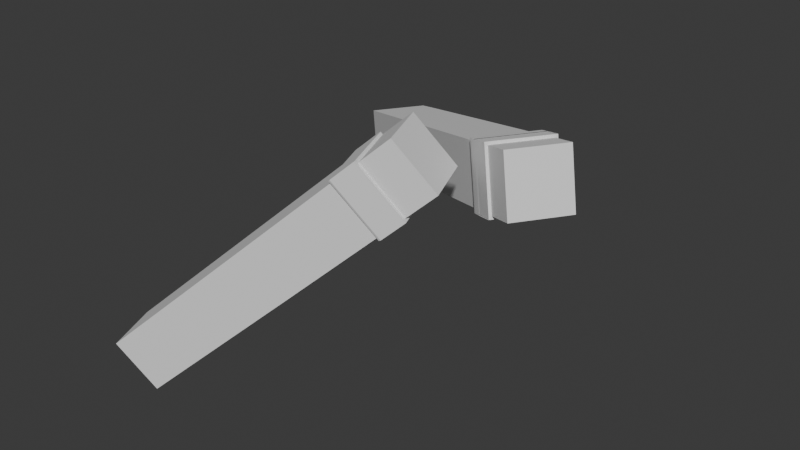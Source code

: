 # Source: untitled.blend  (saved by Blender 4.3.34; exported with 4.5.12 LTS)
import bpy
from mathutils import Matrix  # noqa: F401  (used for matrix-valued properties, if any)

bpy.ops.wm.read_factory_settings(use_empty=True)
scene = bpy.context.scene
scene.name = 'Scene'

# ---- materials (node trees are filled in below, after node groups)
mat_material_005 = bpy.data.materials.new('Material.005')
mat_material_005.roughness = 1.0
mat_none_005 = bpy.data.materials.new('None.005')
mat_none_005.roughness = 1.0

# ---- material node trees
mat_material_005.use_nodes = True; mat_material_005.node_tree.nodes.clear()
_N = mat_material_005.node_tree.nodes; _L = mat_material_005.node_tree.links
n0 = _N.new('ShaderNodeBsdfPrincipled'); n0.name = 'Principled BSDF'; n0.location = (0, 300)
n0.inputs[2].default_value = 1.0
n0.inputs[13].default_value = 0.0
n1 = _N.new('ShaderNodeOutputMaterial'); n1.name = 'Material Output'; n1.location = (280, 300)
_L.new(n0.outputs[0], n1.inputs[0])
n1.is_active_output = True
mat_none_005.use_nodes = True; mat_none_005.node_tree.nodes.clear()
_N = mat_none_005.node_tree.nodes; _L = mat_none_005.node_tree.links
n0 = _N.new('ShaderNodeBsdfPrincipled'); n0.name = 'Principled BSDF'; n0.location = (0, 300)
n0.inputs[2].default_value = 1.0
n0.inputs[13].default_value = 0.0
n1 = _N.new('ShaderNodeOutputMaterial'); n1.name = 'Material Output'; n1.location = (280, 300)
_L.new(n0.outputs[0], n1.inputs[0])
n1.is_active_output = True

# ---- world
world_world = bpy.data.worlds.new('World'); scene.world = world_world
world_world.use_nodes = True; world_world.node_tree.nodes.clear()
_N = world_world.node_tree.nodes; _L = world_world.node_tree.links
n0 = _N.new('ShaderNodeOutputWorld'); n0.name = 'World Output'; n0.location = (300, 300)
n1 = _N.new('ShaderNodeBackground'); n1.name = 'Background'; n1.location = (10, 300)
n1.inputs[0].default_value = (0.05088, 0.05088, 0.05088, 1.0)
_L.new(n1.outputs[0], n0.inputs[0])
n0.is_active_output = True
world_world.color = (0.05088, 0.05088, 0.05088)
world_world.sun_shadow_jitter_overblur = 0.0

# ---- meshes
me_left_arm = bpy.data.meshes.new('left_arm')
me_left_arm.from_pydata([(-1343.0, -2435.0, -1617.0), (-1560.0, -1524.0, -1770.0), (-811.7, -2439.0, -2403.0), (-1029.0, -1528.0, -2555.0), (-3283.0, -3305.0, -4070.0), (-3814.0, -3301.0, -3284.0), (-4031.0, -2389.0, -3436.0), (-3499.0, -2394.0, -4222.0), (216.9, -1888.0, -565.0), (531.9, -981.3, -1503.0), (748.7, -1893.0, -1351.0), (0.1113, -976.7, -717.0), (-3783.0, -3481.0, -4407.0), (-4315.0, -3476.0, -3621.0), (-4531.0, -2565.0, -3773.0), (-4000.0, -2569.0, -4559.0), (1045.0, -1598.0, -6.5), (828.1, -686.6, -158.5), (1577.0, -1602.0, -792.5), (1360.0, -691.2, -944.5), (617.4, -1748.0, -294.9), (932.3, -841.0, -1233.0), (1149.0, -1752.0, -1081.0), (400.6, -836.4, -446.9), (553.9, -1770.0, -337.7), (337.1, -858.6, -489.7), (868.9, -863.2, -1276.0), (1086.0, -1775.0, -1124.0), (-1868.0, -3298.0, 1261.0), (-2455.0, -2591.0, 1497.0), (-2217.0, -3294.0, 378.7), (-2804.0, -2586.0, 614.2), (-4373.0, -5363.0, 1219.0), (-4024.0, -5367.0, 2102.0), (-4611.0, -4660.0, 2337.0), (-4960.0, -4655.0, 1455.0), (-507.0, -1992.0, 730.6), (-1443.0, -1280.0, 83.4), (-855.5, -1987.0, -152.1), (-1094.0, -1285.0, 966.1), (-912.9, -1111.0, 895.4), (-325.8, -1818.0, 659.9), (-674.3, -1814.0, -222.7), (-1261.0, -1106.0, 12.74), (215.3, -1299.0, 449.0), (-371.8, -591.4, 684.4), (-133.2, -1294.0, -433.7), (-720.3, -586.8, -198.2), (-157.6, -1657.0, 594.4), (-1093.0, -944.7, -52.81), (-506.2, -1652.0, -288.3), (-744.7, -949.3, 829.9), (-210.5, -1707.0, 615.0), (-797.6, -1000.0, 850.5), (-1146.0, -995.4, -32.21), (-559.0, -1703.0, -267.7), (-704.7, -571.8, -204.3), (-117.6, -1279.0, -439.8), (230.9, -1284.0, 442.9), (-356.1, -576.4, 678.4), (528.0, -1820.0, -296.3), (289.1, -815.2, -463.9), (1114.0, -1825.0, -1163.0), (875.2, -820.3, -1330.0), (279.8, -1907.0, -463.8), (626.9, -907.3, -1498.0), (865.9, -1912.0, -1330.0), (40.81, -902.2, -631.3), (913.1, -807.0, -1305.0), (1152.0, -1811.0, -1137.0), (566.0, -1806.0, -270.7), (327.0, -801.9, -438.3), (782.3, -1941.0, -1387.0), (196.2, -1936.0, -520.2), (-42.81, -931.5, -687.7), (543.3, -936.6, -1554.0), (171.6, -1945.0, -536.8), (-67.41, -940.1, -704.3), (757.7, -1950.0, -1403.0), (518.7, -945.2, -1571.0), (147.0, -1953.0, -553.4), (-92.0, -948.8, -720.9), (733.1, -1958.0, -1420.0), (494.1, -953.9, -1587.0), (-159.8, -1741.0, 647.0), (-806.9, -961.4, 906.5), (-544.0, -1736.0, -325.9), (-1191.0, -956.3, -66.39), (-381.4, -1954.0, 733.3), (-1413.0, -1169.0, 19.98), (-765.5, -1949.0, -239.6), (-1028.0, -1174.0, 992.9), (-424.0, -1995.0, 750.0), (-808.2, -1990.0, -222.9), (-1455.0, -1210.0, 36.61), (-1071.0, -1215.0, 1010.0), (-1511.0, -1264.0, 58.44), (-1127.0, -1269.0, 1031.0), (-480.0, -2048.0, 771.8), (-864.2, -2043.0, -201.1), (-1520.0, -1272.0, 61.69), (-1135.0, -1277.0, 1035.0), (-488.3, -2056.0, 775.0), (-872.5, -2051.0, -197.9), (-147.8, -1730.0, 642.2), (-794.9, -949.8, 901.8), (-531.9, -1724.0, -330.6), (-1179.0, -944.7, -71.1), (-1347.0, -2444.0, -1608.0), (-1568.0, -1514.0, -1763.0), (-803.8, -2449.0, -2410.0), (-1025.0, -1519.0, -2565.0), (-3275.0, -3315.0, -4077.0), (-3818.0, -3310.0, -3274.0), (-4039.0, -2380.0, -3429.0), (-3496.0, -2384.0, -4232.0), (234.9, -1889.0, -542.9), (555.3, -966.2, -1497.0), (775.9, -1893.0, -1343.0), (14.31, -961.5, -697.6), (-3797.0, -3496.0, -4427.0), (-4338.0, -3491.0, -3627.0), (-4558.0, -2564.0, -3782.0), (-4018.0, -2569.0, -4582.0), (1063.0, -1598.0, 15.57), (842.3, -671.4, -139.1), (1604.0, -1603.0, -784.0), (1383.0, -676.1, -938.7), (614.0, -1757.0, -284.9), (935.7, -831.4, -1243.0), (1157.0, -1762.0, -1088.0), (392.6, -826.7, -440.2), (530.5, -1785.0, -343.5), (310.0, -857.9, -498.1), (850.9, -862.6, -1298.0), (1072.0, -1790.0, -1143.0), (-1835.0, -3295.0, 1281.0), (-2445.0, -2577.0, 1515.0), (-2227.0, -3308.0, 360.7), (-2837.0, -2590.0, 594.6), (-4388.0, -5380.0, 1202.0), (-4020.0, -5378.0, 2111.0), (-4618.0, -4659.0, 2350.0), (-4995.0, -4662.0, 1436.0), (-473.7, -1988.0, 750.2), (-1476.0, -1284.0, 63.82), (-865.7, -2002.0, -170.1), (-1084.0, -1270.0, 984.0), (-897.8, -1094.0, 912.4), (-290.1, -1811.0, 679.0), (-667.3, -1814.0, -235.2), (-1265.0, -1095.0, 3.177), (248.7, -1295.0, 468.5), (-361.6, -577.3, 702.4), (-143.3, -1308.0, -451.7), (-753.6, -590.5, -217.8), (-124.3, -1653.0, 614.0), (-1127.0, -948.5, -72.39), (-516.3, -1666.0, -306.3), (-734.6, -935.2, 847.8), (-206.8, -1718.0, 624.6), (-804.6, -999.7, 862.9), (-1182.0, -1002.0, -51.24), (-574.1, -1720.0, -284.7), (-708.3, -560.9, -213.9), (-110.6, -1280.0, -452.2), (266.6, -1277.0, 461.9), (-341.0, -559.4, 695.3), (524.7, -1829.0, -286.4), (1122.0, -1834.0, -1169.0), (878.5, -810.7, -1340.0), (276.4, -1916.0, -453.8), (630.3, -897.7, -1508.0), (873.9, -1921.0, -1337.0), (32.87, -892.5, -624.6), (936.5, -791.9, -1299.0), (1179.0, -1812.0, -1129.0), (583.9, -1807.0, -248.7), (341.2, -786.8, -418.9), (790.2, -1951.0, -1393.0), (192.8, -1946.0, -510.2), (-50.75, -921.8, -681.0), (546.7, -927.0, -1564.0), (168.2, -1954.0, -526.8), (-75.35, -930.4, -697.6), (765.6, -1959.0, -1410.0), (522.1, -935.6, -1581.0), (123.6, -1968.0, -559.2), (-119.2, -948.1, -729.4), (718.9, -1973.0, -1439.0), (476.2, -953.2, -1609.0), (-126.5, -1737.0, 666.5), (-796.8, -947.3, 924.5), (-554.1, -1750.0, -343.9), (-1224.0, -960.1, -85.96), (-348.0, -1950.0, 752.9), (-1446.0, -1173.0, 0.4136), (-775.7, -1963.0, -257.5), (-1018.0, -1160.0, 1011.0), (-390.7, -1991.0, 769.5), (-818.3, -2004.0, -240.9), (-1489.0, -1214.0, 17.04), (-1061.0, -1201.0, 1027.0), (-1545.0, -1267.0, 38.87), (-1117.0, -1255.0, 1049.0), (-446.7, -2045.0, 791.4), (-874.3, -2057.0, -219.1), (-1555.0, -1278.0, 42.65), (-1142.0, -1276.0, 1047.0), (-484.7, -2067.0, 784.6), (-887.6, -2068.0, -214.8), (-112.1, -1723.0, 661.3), (-779.7, -932.8, 918.8), (-524.9, -1725.0, -343.1), (-1183.0, -933.8, -80.66), (-738.4, -609.9, -200.6), (551.3, -1811.0, -774.7), (551.3, -1811.0, -884.3), (619.2, -1879.0, -884.3), (619.2, -1879.0, -774.7), (638.1, -1839.0, -799.0), (588.1, -1794.0, -799.0), (-675.0, -594.1, -144.8), (-659.9, -663.4, 155.9), (-784.7, -1416.0, 153.7), (-784.7, -1416.0, -144.7), (-920.5, -1331.0, -144.5), (-639.7, -1422.0, 152.9), (-659.9, -663.4, -146.9), (-964.8, -1222.0, -144.2), (-920.5, -1331.0, 153.5), (-964.8, -1222.0, 153.2), (-639.7, -1422.0, -143.9), (-735.0, -598.0, -190.0), (563.0, -1806.0, -874.0), (563.0, -1806.0, -785.0), (624.0, -1867.0, -874.0), (624.0, -1867.0, -785.0), (644.0, -1824.0, -799.0), (603.0, -1787.0, -799.0), (-663.0, -592.0, -134.0), (-650.0, -665.0, 143.0), (-781.0, -1404.0, 143.0), (-911.0, -1323.0, -134.0), (-781.0, -1404.0, -134.0), (-646.0, -1411.0, 143.0), (-650.0, -665.0, -134.0), (-952.0, -1223.0, -134.0), (-911.0, -1323.0, 143.0), (-952.0, -1223.0, 143.0), (-646.0, -1411.0, -134.0)], [(220, 221), (238, 239), (240, 246), (222, 228)], [(3, 2, 4, 7), (6, 7, 15, 14), (0, 1, 6, 5), (1, 3, 7, 6), (2, 0, 5, 4), (11, 8, 10, 9), (2, 3, 9, 10), (1, 0, 8, 11), (8, 0, 2, 10), (9, 3, 1, 11), (13, 14, 15, 12), (4, 5, 13, 12), (7, 4, 12, 15), (5, 6, 14, 13), (18, 19, 17, 16), (21, 22, 27, 26), (21, 19, 18, 22), (20, 16, 17, 23), (18, 16, 20, 22), (17, 19, 21, 23), (24, 25, 26, 27), (20, 23, 25, 24), (22, 20, 24, 27), (23, 21, 26, 25), (31, 30, 32, 35), (33, 34, 35, 32), (28, 29, 34, 33), (29, 31, 35, 34), (30, 28, 33, 32), (37, 39, 40, 43), (30, 31, 37, 38), (29, 28, 36, 39), (36, 28, 30, 38), (37, 31, 29, 39), (40, 41, 42, 43), (36, 38, 42, 41), (38, 37, 43, 42), (39, 36, 41, 40), (47, 45, 59, 56), (49, 50, 55, 54), (49, 47, 46, 50), (48, 44, 45, 51), (46, 44, 48, 50), (45, 47, 49, 51), (52, 53, 54, 55), (48, 51, 53, 52), (50, 48, 52, 55), (51, 49, 54, 53), (57, 56, 59, 58), (46, 47, 56, 57), (45, 44, 58, 59), (44, 46, 57, 58), (61, 60, 70, 71), (66, 64, 73, 72), (65, 63, 62, 66), (64, 60, 61, 67), (62, 60, 64, 66), (61, 63, 65, 67), (67, 65, 75, 74), (65, 66, 72, 75), (64, 67, 74, 73), (69, 68, 71, 70), (60, 62, 69, 70), (63, 61, 71, 68), (62, 63, 68, 69), (72, 73, 76, 78), (78, 76, 80, 82), (75, 72, 78, 79), (73, 74, 77, 76), (74, 75, 79, 77), (83, 82, 80, 81), (76, 77, 81, 80), (77, 79, 83, 81), (79, 78, 82, 83), (87, 85, 105, 107), (93, 90, 88, 92), (89, 87, 86, 90), (88, 84, 85, 91), (86, 84, 88, 90), (85, 87, 89, 91), (95, 91, 89, 94), (94, 89, 90, 93), (88, 91, 95, 92), (97, 95, 94, 96), (99, 93, 92, 98), (96, 94, 93, 99), (98, 92, 95, 97), (99, 98, 102, 103), (100, 103, 102, 101), (97, 96, 100, 101), (96, 99, 103, 100), (98, 97, 101, 102), (106, 107, 105, 104), (86, 87, 107, 106), (85, 84, 104, 105), (84, 86, 106, 104), (111, 115, 112, 110), (114, 122, 123, 115), (108, 113, 114, 109), (109, 114, 115, 111), (110, 112, 113, 108), (119, 117, 118, 116), (110, 118, 117, 111), (109, 119, 116, 108), (116, 118, 110, 108), (117, 119, 109, 111), (121, 120, 123, 122), (112, 120, 121, 113), (115, 123, 120, 112), (113, 121, 122, 114), (126, 124, 125, 127), (129, 134, 135, 130), (129, 130, 126, 127), (128, 131, 125, 124), (126, 130, 128, 124), (125, 131, 129, 127), (132, 135, 134, 133), (128, 132, 133, 131), (130, 135, 132, 128), (131, 133, 134, 129), (139, 143, 140, 138), (141, 140, 143, 142), (136, 141, 142, 137), (137, 142, 143, 139), (138, 140, 141, 136), (145, 151, 148, 147), (138, 146, 145, 139), (137, 147, 144, 136), (144, 146, 138, 136), (145, 147, 137, 139), (148, 151, 150, 149), (144, 149, 150, 146), (146, 150, 151, 145), (147, 148, 149, 144), (155, 164, 167, 153), (157, 162, 163, 158), (157, 158, 154, 155), (156, 159, 153, 152), (154, 158, 156, 152), (153, 159, 157, 155), (160, 163, 162, 161), (156, 160, 161, 159), (158, 163, 160, 156), (159, 161, 162, 157), (165, 166, 167, 164), (154, 165, 164, 155), (153, 167, 166, 152), (152, 166, 165, 154), (173, 179, 180, 171), (172, 173, 169, 170), (169, 173, 171, 168), (174, 181, 182, 172), (172, 182, 179, 173), (171, 180, 181, 174), (176, 177, 178, 175), (168, 177, 176, 169), (169, 176, 175, 170), (179, 185, 183, 180), (185, 189, 187, 183), (182, 186, 185, 179), (180, 183, 184, 181), (181, 184, 186, 182), (190, 188, 187, 189), (183, 187, 188, 184), (184, 188, 190, 186), (186, 190, 189, 185), (194, 214, 212, 192), (200, 199, 195, 197), (196, 197, 193, 194), (195, 198, 192, 191), (193, 197, 195, 191), (192, 198, 196, 194), (202, 201, 196, 198), (201, 200, 197, 196), (195, 199, 202, 198), (204, 203, 201, 202), (206, 205, 199, 200), (203, 206, 200, 201), (205, 204, 202, 199), (206, 210, 209, 205), (207, 208, 209, 210), (204, 208, 207, 203), (203, 207, 210, 206), (205, 209, 208, 204), (213, 211, 212, 214), (193, 213, 214, 194), (192, 212, 211, 191), (191, 211, 213, 193), (219, 218, 217), (224, 225, 226), (229, 228, 223), (229, 231, 230), (232, 225, 224), (219, 217, 216), (224, 226, 230), (229, 223, 231), (229, 230, 226), (232, 224, 227), (237, 234, 236), (242, 243, 244), (247, 241, 246), (247, 248, 249), (250, 242, 244), (237, 235, 234), (242, 248, 243), (247, 249, 241), (247, 243, 248), (250, 245, 242)])
me_left_arm.polygons.foreach_set('use_smooth', [True] * 208)
me_left_arm.polygons.foreach_set('material_index', [0, 0, 0, 0, 0, 0, 0, 0, 0, 0, 0, 0, 0, 0, 0, 0, 0, 0, 0, 0, 0, 0, 0, 0, 0, 0, 0, 0, 0, 0, 0, 0, 0, 0, 0, 0, 0, 0, 0, 0, 0, 0, 0, 0, 0, 0, 0, 0, 0, 0, 0, 0, 0, 0, 0, 0, 0, 0, 0, 0, 0, 0, 0, 0, 0, 0, 0, 0, 0, 0, 0, 0, 0, 0, 0, 0, 0, 0, 0, 0, 0, 0, 0, 0, 0, 0, 0, 0, 0, 0, 0, 0, 0, 0, 0, 0, 0, 0, 0, 0, 0, 0, 0, 0, 0, 0, 0, 0, 0, 0, 0, 0, 0, 0, 0, 0, 0, 0, 0, 0, 0, 0, 0, 0, 0, 0, 0, 0, 0, 0, 0, 0, 0, 0, 0, 0, 0, 0, 0, 0, 0, 0, 0, 0, 0, 0, 0, 0, 0, 0, 0, 0, 0, 0, 0, 0, 0, 0, 0, 0, 0, 0, 0, 0, 0, 0, 0, 0, 0, 0, 0, 0, 0, 0, 0, 0, 0, 0, 0, 0, 0, 0, 0, 0, 0, 0, 0, 0, 1, 1, 1, 1, 1, 1, 1, 1, 1, 1, 1, 1, 1, 1, 1, 1, 1, 1, 1, 1])
_k = set([(0, 5), (0, 8), (1, 6), (1, 11), (2, 4), (2, 10), (3, 7), (3, 9), (4, 12), (5, 13), (6, 14), (7, 15), (8, 10), (8, 11), (9, 10), (9, 11), (12, 13), (12, 15), (13, 14), (14, 15), (16, 17), (16, 18), (16, 20), (17, 19), (17, 23), (18, 19), (18, 22), (19, 21), (20, 24), (21, 26), (22, 27), (23, 25), (24, 25), (24, 27), (25, 26), (26, 27), (28, 33), (28, 36), (29, 34), (29, 39), (30, 32), (30, 38), (31, 35), (31, 37), (32, 33), (32, 35), (33, 34), (34, 35), (36, 41), (37, 43), (38, 42), (39, 40), (40, 41), (40, 43), (41, 42), (42, 43), (44, 48), (44, 58), (45, 51), (45, 59), (46, 50), (46, 57), (47, 49), (47, 56), (48, 52), (49, 54), (50, 55), (51, 53), (52, 53), (52, 55), (53, 54), (54, 55), (56, 57), (56, 59), (57, 58), (58, 59), (60, 64), (60, 70), (61, 67), (61, 71), (62, 66), (62, 69), (63, 65), (63, 68), (64, 73), (65, 75), (66, 72), (67, 74), (68, 69), (68, 71), (69, 70), (70, 71), (72, 78), (73, 76), (74, 77), (75, 79), (76, 80), (77, 81), (78, 82), (79, 83), (80, 81), (80, 82), (81, 83), (82, 83), (84, 88), (84, 104), (85, 91), (85, 105), (86, 90), (86, 106), (87, 89), (87, 107), (88, 92), (89, 94), (90, 93), (91, 95), (92, 98), (93, 99), (94, 96), (95, 97), (96, 100), (97, 101), (98, 102), (99, 103), (100, 101), (100, 103), (101, 102), (102, 103), (104, 105), (104, 106), (105, 107), (106, 107), (108, 113), (108, 116), (109, 114), (109, 119), (110, 112), (110, 118), (111, 115), (111, 117), (112, 120), (113, 121), (114, 122), (115, 123), (116, 118), (116, 119), (117, 118), (117, 119), (120, 121), (120, 123), (121, 122), (122, 123), (124, 125), (124, 126), (124, 128), (125, 127), (125, 131), (126, 127), (126, 130), (127, 129), (128, 130), (128, 131), (128, 132), (129, 130), (129, 131), (129, 134), (130, 135), (131, 133), (132, 133), (132, 135), (133, 134), (134, 135), (136, 141), (136, 144), (137, 142), (137, 147), (138, 140), (138, 146), (139, 143), (139, 145), (140, 141), (140, 143), (141, 142), (142, 143), (144, 149), (145, 146), (145, 151), (146, 150), (147, 148), (148, 149), (148, 151), (149, 150), (150, 151), (152, 153), (152, 154), (152, 156), (152, 166), (153, 155), (153, 159), (153, 167), (154, 155), (154, 158), (154, 165), (155, 157), (155, 164), (156, 158), (156, 159), (156, 160), (157, 162), (158, 163), (159, 161), (160, 161), (160, 163), (161, 162), (162, 163), (164, 165), (164, 167), (165, 166), (166, 167), (168, 169), (168, 171), (168, 177), (169, 170), (169, 173), (169, 176), (170, 172), (170, 175), (171, 180), (172, 182), (173, 179), (174, 181), (175, 176), (175, 178), (176, 177), (177, 178), (179, 185), (180, 183), (181, 184), (182, 186), (183, 184), (183, 185), (183, 187), (184, 186), (184, 188), (185, 186), (185, 189), (186, 190), (187, 188), (187, 189), (188, 190), (189, 190), (191, 192), (191, 193), (191, 195), (191, 211), (192, 194), (192, 198), (192, 212), (193, 194), (193, 197), (193, 213), (194, 196), (194, 214), (195, 199), (196, 201), (197, 200), (198, 202), (199, 205), (200, 206), (201, 203), (202, 204), (203, 204), (203, 206), (203, 207), (204, 205), (204, 208), (205, 206), (205, 209), (206, 210), (207, 208), (207, 210), (208, 209), (209, 210), (211, 212), (211, 213), (212, 214), (213, 214), (216, 219), (217, 218), (222, 228), (223, 231), (224, 227), (224, 230), (225, 226), (225, 232), (226, 229), (227, 232), (228, 229), (229, 231), (230, 231), (234, 236), (235, 237), (240, 246), (241, 249), (242, 245), (242, 248), (243, 244), (243, 247), (244, 250), (245, 250), (246, 247), (247, 249), (248, 249)])
me_left_arm.attributes.new('sharp_edge', 'BOOLEAN', 'EDGE').data.foreach_set('value', [ (min(e.vertices), max(e.vertices)) in _k for e in me_left_arm.edges])
_uv = me_left_arm.uv_layers.new(name='UVMap')
_uv.uv.foreach_set('vector', [0.6118, 0.2804, 0.721, 0.2804, 0.721, 0.3933, 0.6118, 0.3933, 0.4856, 0.5935, 0.3764, 0.5935, 0.3764, 0.5706, 0.4856, 0.5706, 0.721, 0.552, 0.6118, 0.552, 0.6118, 0.439, 0.721, 0.439, 0.4856, 0.7065, 0.3764, 0.7065, 0.3764, 0.5935, 0.4856, 0.5935, 0.2524, 0.6421, 0.3616, 0.6421, 0.3616, 0.755, 0.2524, 0.755, 0.6076, 0.8822, 0.6076, 0.991, 0.5003, 0.9926, 0.5003, 0.8838, 0.721, 0.2804, 0.6118, 0.2804, 0.6118, 0.209, 0.721, 0.209, 0.6118, 0.552, 0.721, 0.552, 0.721, 0.6233, 0.6118, 0.6233, 0.3616, 0.5707, 0.3616, 0.6421, 0.2524, 0.6421, 0.2524, 0.5707, 0.3764, 0.7778, 0.3764, 0.7065, 0.4856, 0.7065, 0.4856, 0.7778, 0.841, 0.7622, 0.841, 0.6534, 0.9483, 0.655, 0.9483, 0.7638, 0.2524, 0.755, 0.3616, 0.755, 0.3616, 0.7779, 0.2524, 0.7779, 0.6118, 0.3933, 0.721, 0.3933, 0.721, 0.4162, 0.6118, 0.4162, 0.721, 0.439, 0.6118, 0.439, 0.6118, 0.4162, 0.721, 0.4162, 0.8392, 1.0, 0.8392, 0.8912, 0.9465, 0.8895, 0.9465, 0.9983, 0.9541, 0.3117, 0.9541, 0.4209, 0.9512, 0.4209, 0.9512, 0.3117, 0.9541, 0.3117, 0.9737, 0.3117, 0.9737, 0.4209, 0.9541, 0.4209, 0.9718, 0.6359, 0.9523, 0.6359, 0.9523, 0.5267, 0.9718, 0.5267, 0.987, 0.0, 0.987, 0.1092, 0.9675, 0.1092, 0.9675, 0.0, 0.9541, 0.2983, 0.9541, 0.1891, 0.9737, 0.1891, 0.9737, 0.2983, 0.6113, 0.9708, 0.6113, 0.8619, 0.7186, 0.8636, 0.7186, 0.9724, 0.9718, 0.6359, 0.9718, 0.5267, 0.9747, 0.5267, 0.9747, 0.6359, 0.9675, 0.0, 0.9675, 0.1092, 0.9646, 0.1092, 0.9646, 0.0, 0.9737, 0.2983, 0.9737, 0.1891, 0.9766, 0.1891, 0.9766, 0.2983, 0.2592, 0.2109, 0.367, 0.2182, 0.3764, 0.513, 0.2686, 0.5057, 0.3602, 0.5707, 0.2524, 0.5635, 0.2686, 0.5057, 0.3764, 0.513, 0.3858, 0.2758, 0.4936, 0.2686, 0.4842, 0.5634, 0.3764, 0.5706, 0.9026, 0.4368, 0.8584, 0.4878, 0.8584, 0.26, 0.9026, 0.209, 0.8141, 0.3723, 0.8584, 0.4231, 0.8584, 0.6513, 0.8141, 0.6005, 0.8584, 0.6316, 0.9026, 0.5806, 0.9026, 0.5998, 0.8584, 0.6508, 0.367, 0.2182, 0.2592, 0.2109, 0.2532, 0.02478, 0.361, 0.03206, 0.4936, 0.2686, 0.3858, 0.2758, 0.3918, 0.08969, 0.4996, 0.08241, 0.8584, 0.279, 0.8584, 0.4231, 0.8141, 0.3723, 0.8141, 0.2282, 0.8584, 0.6316, 0.8584, 0.4878, 0.9026, 0.4368, 0.9026, 0.5806, 0.5003, 0.05763, 0.3925, 0.0649, 0.3764, 0.007273, 0.4842, 0.0, 0.8584, 0.279, 0.8141, 0.2282, 0.8141, 0.209, 0.8584, 0.2598, 0.361, 0.03206, 0.2532, 0.02478, 0.2524, 0.0, 0.3602, 0.007275, 0.4996, 0.08241, 0.3918, 0.08969, 0.3925, 0.0649, 0.5003, 0.05763, 0.9036, 0.2103, 0.9036, 0.2777, 0.9026, 0.2765, 0.9026, 0.209, 0.3183, 0.7894, 0.3183, 0.8974, 0.3111, 0.8981, 0.3111, 0.7901, 0.3183, 0.7894, 0.3691, 0.7843, 0.3691, 0.8924, 0.3183, 0.8974, 0.2377, 0.9439, 0.1869, 0.9389, 0.1869, 0.8308, 0.2377, 0.8359, 0.6879, 0.7284, 0.6879, 0.6611, 0.7139, 0.6313, 0.7139, 0.6987, 0.9036, 0.2777, 0.9036, 0.2103, 0.9294, 0.2401, 0.9294, 0.3075, 0.2524, 0.8859, 0.2524, 0.7779, 0.3111, 0.7901, 0.3111, 0.8981, 0.2377, 0.9439, 0.2377, 0.8359, 0.2449, 0.8366, 0.2449, 0.9447, 0.7139, 0.6987, 0.7139, 0.6313, 0.7176, 0.6271, 0.7176, 0.6945, 0.9294, 0.3075, 0.9294, 0.2401, 0.9331, 0.2443, 0.9331, 0.3117, 0.1262, 0.9509, 0.1262, 0.8429, 0.1848, 0.8306, 0.1848, 0.9387, 0.3691, 0.8924, 0.3691, 0.7843, 0.3712, 0.7841, 0.3712, 0.8922, 0.1869, 0.8308, 0.1869, 0.9389, 0.1848, 0.9387, 0.1848, 0.8306, 0.6879, 0.6611, 0.6879, 0.7284, 0.6869, 0.7297, 0.6869, 0.6623, 0.9711, 0.7771, 0.9711, 0.8974, 0.9694, 0.8974, 0.9694, 0.7771, 0.9826, 0.1779, 0.9826, 0.2983, 0.9788, 0.2983, 0.9788, 0.1779, 0.9797, 0.3006, 0.9911, 0.3006, 0.9911, 0.4209, 0.9797, 0.4209, 0.9824, 0.8974, 0.9711, 0.8974, 0.9711, 0.7771, 0.9824, 0.7771, 0.994, 0.1779, 0.994, 0.2983, 0.9826, 0.2983, 0.9826, 0.1779, 0.9764, 0.647, 0.9764, 0.5267, 0.9878, 0.5267, 0.9878, 0.647, 0.9878, 0.647, 0.9878, 0.5267, 0.9916, 0.5267, 0.9916, 0.647, 0.9797, 0.3006, 0.9797, 0.4209, 0.9759, 0.4209, 0.9759, 0.3006, 0.9824, 0.8974, 0.9824, 0.7771, 0.9863, 0.7771, 0.9863, 0.8974, 0.3764, 0.8996, 0.3764, 0.7796, 0.4946, 0.7778, 0.4946, 0.8977, 0.994, 0.2983, 0.994, 0.1779, 0.9957, 0.1779, 0.9957, 0.2983, 0.9764, 0.5267, 0.9764, 0.647, 0.9747, 0.647, 0.9747, 0.5267, 0.9911, 0.4209, 0.9911, 0.3006, 0.9928, 0.3006, 0.9928, 0.4209, 0.9788, 0.1779, 0.9788, 0.2983, 0.9777, 0.2983, 0.9777, 0.1779, 0.9777, 0.1779, 0.9777, 0.2983, 0.9766, 0.2983, 0.9766, 0.1779, 0.9759, 0.3006, 0.9759, 0.4209, 0.9748, 0.4209, 0.9748, 0.3006, 0.9863, 0.8974, 0.9863, 0.7771, 0.9874, 0.7771, 0.9874, 0.8974, 0.9916, 0.647, 0.9916, 0.5267, 0.9927, 0.5267, 0.9927, 0.647, 0.8392, 0.7789, 0.8392, 0.8988, 0.721, 0.8971, 0.721, 0.7771, 0.9874, 0.8974, 0.9874, 0.7771, 0.9885, 0.7771, 0.9885, 0.8974, 0.9927, 0.647, 0.9927, 0.5267, 0.9939, 0.5267, 0.9939, 0.647, 0.9748, 0.3006, 0.9748, 0.4209, 0.9737, 0.4209, 0.9737, 0.3006, 0.9702, 0.6544, 0.9702, 0.7287, 0.9694, 0.7277, 0.9694, 0.6534, 0.9716, 0.5026, 0.9687, 0.506, 0.9687, 0.4318, 0.9716, 0.4284, 0.8026, 0.01204, 0.8328, 0.009034, 0.8328, 0.1281, 0.8026, 0.1311, 0.5967, 0.8718, 0.5666, 0.8688, 0.5666, 0.7497, 0.5967, 0.7527, 0.9532, 0.5237, 0.9532, 0.4494, 0.9687, 0.4318, 0.9687, 0.506, 0.9702, 0.7287, 0.9702, 0.6544, 0.9855, 0.6721, 0.9855, 0.7464, 0.9885, 0.7498, 0.9855, 0.7464, 0.9855, 0.6721, 0.9885, 0.6755, 0.7968, 0.01262, 0.8026, 0.01204, 0.8026, 0.1311, 0.7968, 0.1317, 0.5967, 0.8718, 0.5967, 0.7527, 0.6025, 0.7533, 0.6025, 0.8724, 0.9923, 0.7543, 0.9885, 0.7498, 0.9885, 0.6755, 0.9923, 0.6799, 0.9755, 0.4981, 0.9716, 0.5026, 0.9716, 0.4284, 0.9755, 0.4239, 0.7892, 0.01338, 0.7968, 0.01262, 0.7968, 0.1317, 0.7892, 0.1325, 0.6102, 0.8732, 0.6025, 0.8724, 0.6025, 0.7533, 0.6102, 0.7541, 0.9755, 0.4981, 0.9755, 0.4239, 0.9761, 0.4232, 0.9761, 0.4975, 0.7881, 0.01349, 0.7881, 0.1326, 0.7233, 0.1191, 0.7233, 0.0, 0.9923, 0.7543, 0.9923, 0.6799, 0.9929, 0.6806, 0.9929, 0.7549, 0.7892, 0.01338, 0.7892, 0.1325, 0.7881, 0.1326, 0.7881, 0.01349, 0.6102, 0.8732, 0.6102, 0.7541, 0.6113, 0.7542, 0.6113, 0.8733, 0.5003, 0.8822, 0.5003, 0.7631, 0.5649, 0.7496, 0.5649, 0.8687, 0.8328, 0.1281, 0.8328, 0.009034, 0.8344, 0.00887, 0.8344, 0.128, 0.5666, 0.7497, 0.5666, 0.8688, 0.5649, 0.8687, 0.5649, 0.7496, 0.9532, 0.4494, 0.9532, 0.5237, 0.9524, 0.5247, 0.9524, 0.4504, 0.6118, 0.07227, 0.6118, 0.1852, 0.5003, 0.1852, 0.5003, 0.07227, 0.7233, 0.1852, 0.7231, 0.209, 0.612, 0.209, 0.6118, 0.1852, 0.5003, 0.3458, 0.5003, 0.2328, 0.6118, 0.2328, 0.6118, 0.3458, 0.7233, 0.07227, 0.7233, 0.1852, 0.6118, 0.1852, 0.6118, 0.07227, 0.5003, 0.5548, 0.5003, 0.4419, 0.6118, 0.4419, 0.6118, 0.5548, 0.6113, 0.7496, 0.7204, 0.7512, 0.7204, 0.8619, 0.6113, 0.8603, 0.5003, 0.07227, 0.5006, 0.0, 0.6116, 0.0, 0.6118, 0.07227, 0.6118, 0.3458, 0.6116, 0.4181, 0.5006, 0.4181, 0.5003, 0.3458, 0.6116, 0.6271, 0.5006, 0.6271, 0.5003, 0.5548, 0.6118, 0.5548, 0.612, 0.0, 0.7231, 0.0, 0.7233, 0.07227, 0.6118, 0.07227, 0.1091, 0.9426, 0.0, 0.9443, 0.0, 0.8336, 0.1091, 0.8319, 0.5003, 0.4419, 0.5006, 0.4181, 0.6116, 0.4181, 0.6118, 0.4419, 0.6118, 0.1852, 0.6116, 0.209, 0.5006, 0.209, 0.5003, 0.1852, 0.5003, 0.2328, 0.5006, 0.209, 0.6116, 0.209, 0.6118, 0.2328, 0.9435, 0.1124, 0.8344, 0.1107, 0.8344, 0.0, 0.9435, 0.001645, 0.923, 0.3117, 0.9269, 0.3119, 0.9269, 0.423, 0.923, 0.4232, 0.923, 0.3117, 0.923, 0.4232, 0.9026, 0.423, 0.9026, 0.3119, 0.9064, 0.5347, 0.9064, 0.4232, 0.9269, 0.4234, 0.9269, 0.5345, 0.9026, 0.5349, 0.923, 0.5347, 0.923, 0.6462, 0.9026, 0.646, 0.9512, 0.423, 0.9307, 0.4232, 0.9307, 0.3117, 0.9512, 0.3119, 0.9483, 0.8878, 0.8392, 0.8895, 0.8392, 0.7788, 0.9483, 0.7771, 0.9064, 0.5347, 0.9026, 0.5345, 0.9026, 0.4234, 0.9064, 0.4232, 0.923, 0.5347, 0.9269, 0.5349, 0.9269, 0.646, 0.923, 0.6462, 0.9307, 0.4232, 0.9269, 0.423, 0.9269, 0.3119, 0.9307, 0.3117, 0.2457, 0.2123, 0.2361, 0.5075, 0.1262, 0.5148, 0.1357, 0.2195, 0.1429, 0.5734, 0.1262, 0.5148, 0.2361, 0.5075, 0.2524, 0.566, 0.1168, 0.2773, 0.1262, 0.5735, 0.01665, 0.5661, 0.006734, 0.2702, 0.7676, 0.4245, 0.7671, 0.6534, 0.721, 0.602, 0.721, 0.3736, 0.7676, 0.4892, 0.7676, 0.2609, 0.8132, 0.209, 0.8141, 0.4381, 0.721, 0.2295, 0.7219, 0.209, 0.7676, 0.2607, 0.7676, 0.2804, 0.1357, 0.2195, 0.1417, 0.03332, 0.2518, 0.02615, 0.2457, 0.2123, 0.006734, 0.2702, 0.000704, 0.08401, 0.1108, 0.09119, 0.1168, 0.2773, 0.8141, 0.5819, 0.7676, 0.633, 0.7676, 0.4892, 0.8141, 0.4381, 0.721, 0.2295, 0.7676, 0.2804, 0.7676, 0.4245, 0.721, 0.3736, 0.0, 0.05876, 0.01665, 0.0, 0.1262, 0.007368, 0.1099, 0.06606, 0.8141, 0.5819, 0.8141, 0.6013, 0.7682, 0.6529, 0.7676, 0.633, 0.1417, 0.03332, 0.1429, 0.007366, 0.2524, 0.0, 0.2518, 0.02615, 0.000704, 0.08401, 0.0, 0.05876, 0.1099, 0.06606, 0.1108, 0.09119, 0.6244, 0.73, 0.6218, 0.7317, 0.6218, 0.6626, 0.6232, 0.6611, 0.1805, 0.7197, 0.188, 0.7205, 0.1879, 0.8306, 0.1803, 0.83, 0.1805, 0.7197, 0.1803, 0.83, 0.1295, 0.8249, 0.1297, 0.7146, 0.5089, 0.7426, 0.5087, 0.6323, 0.5595, 0.6272, 0.5597, 0.7375, 0.6568, 0.6285, 0.6829, 0.6581, 0.6817, 0.7272, 0.6557, 0.6976, 0.6232, 0.6611, 0.6494, 0.6315, 0.6505, 0.7005, 0.6244, 0.73, 0.2475, 0.818, 0.1879, 0.8306, 0.188, 0.7205, 0.2475, 0.7081, 0.5089, 0.7426, 0.5003, 0.7433, 0.5003, 0.6335, 0.5087, 0.6323, 0.6829, 0.6581, 0.6869, 0.6627, 0.6869, 0.7318, 0.6817, 0.7272, 0.6494, 0.6315, 0.654, 0.6271, 0.6544, 0.6961, 0.6505, 0.7005, 0.6218, 0.7496, 0.5622, 0.7372, 0.5621, 0.6271, 0.6218, 0.6398, 0.1295, 0.8249, 0.1262, 0.8243, 0.1262, 0.7144, 0.1297, 0.7146, 0.5595, 0.6272, 0.5621, 0.6271, 0.5622, 0.7372, 0.5597, 0.7375, 0.6557, 0.6976, 0.6544, 0.6962, 0.6548, 0.6271, 0.6568, 0.6285, 0.9576, 0.0, 0.9614, 0.0, 0.9614, 0.1227, 0.9576, 0.1227, 0.9623, 0.6534, 0.9623, 0.7761, 0.951, 0.7761, 0.951, 0.6534, 0.9462, 0.0, 0.9576, 0.0, 0.9576, 0.1227, 0.9462, 0.1227, 0.9553, 0.8998, 0.9515, 0.8998, 0.9515, 0.7771, 0.9553, 0.7771, 0.9623, 0.6534, 0.9662, 0.6534, 0.9662, 0.7761, 0.9623, 0.7761, 0.9401, 0.3117, 0.9363, 0.3117, 0.9363, 0.1891, 0.9401, 0.1891, 0.1201, 0.8319, 0.0, 0.8301, 0.0, 0.7082, 0.1201, 0.71, 0.9462, 0.1227, 0.9435, 0.1224, 0.9435, 0.000212, 0.9462, 0.0, 0.951, 0.7761, 0.9483, 0.7758, 0.9483, 0.6536, 0.951, 0.6534, 0.9614, 0.0, 0.9625, 0.0, 0.9625, 0.1227, 0.9614, 0.1227, 0.9625, 0.0, 0.9646, 0.000212, 0.9646, 0.1224, 0.9625, 0.1227, 0.9662, 0.6534, 0.9673, 0.6534, 0.9673, 0.7761, 0.9662, 0.7761, 0.9363, 0.3117, 0.9352, 0.3117, 0.9352, 0.1891, 0.9363, 0.1891, 0.9515, 0.8998, 0.9504, 0.8998, 0.9504, 0.7771, 0.9515, 0.7771, 0.721, 0.6553, 0.841, 0.6534, 0.841, 0.7752, 0.721, 0.7771, 0.9352, 0.3117, 0.9331, 0.3115, 0.9331, 0.1893, 0.9352, 0.1891, 0.9504, 0.8998, 0.9483, 0.8995, 0.9483, 0.7773, 0.9504, 0.7771, 0.9673, 0.6534, 0.9694, 0.6536, 0.9694, 0.7758, 0.9673, 0.7761, 0.9292, 0.5254, 0.9269, 0.5267, 0.9269, 0.4508, 0.928, 0.4495, 0.9475, 0.5488, 0.9463, 0.6248, 0.9433, 0.6214, 0.9445, 0.5455, 0.03318, 0.5855, 0.03295, 0.7068, 0.002791, 0.7038, 0.00302, 0.5825, 0.1421, 0.6978, 0.1419, 0.5765, 0.1721, 0.5735, 0.1723, 0.6948, 0.9291, 0.5279, 0.9445, 0.5455, 0.9433, 0.6214, 0.9279, 0.6038, 0.928, 0.4495, 0.9436, 0.4319, 0.9447, 0.5078, 0.9292, 0.5254, 0.9466, 0.4285, 0.9477, 0.5044, 0.9447, 0.5078, 0.9436, 0.4319, 0.03899, 0.5861, 0.03876, 0.7074, 0.03295, 0.7068, 0.03318, 0.5855, 0.1421, 0.6978, 0.1363, 0.6984, 0.1361, 0.5771, 0.1419, 0.5765, 0.9505, 0.4241, 0.9517, 0.5, 0.9477, 0.5044, 0.9466, 0.4285, 0.9514, 0.5533, 0.9502, 0.6292, 0.9463, 0.6248, 0.9475, 0.5488, 0.04661, 0.5868, 0.04638, 0.7082, 0.03876, 0.7074, 0.03899, 0.5861, 0.1287, 0.6992, 0.1285, 0.5778, 0.1361, 0.5771, 0.1363, 0.6984, 0.9514, 0.5533, 0.9523, 0.5543, 0.9523, 0.6303, 0.9502, 0.6292, 0.04809, 0.5871, 0.1136, 0.5735, 0.1136, 0.6943, 0.048, 0.7082, 0.9505, 0.4241, 0.952, 0.4232, 0.9524, 0.4992, 0.9517, 0.5, 0.04661, 0.5868, 0.04809, 0.5871, 0.048, 0.7082, 0.04638, 0.7082, 0.1287, 0.6992, 0.1262, 0.6992, 0.1262, 0.5784, 0.1285, 0.5778, 0.24, 0.7081, 0.1743, 0.6945, 0.1742, 0.5734, 0.24, 0.5873, 0.002791, 0.7038, 0.0, 0.7032, 0.0, 0.5824, 0.00302, 0.5825, 0.1721, 0.5735, 0.1742, 0.5734, 0.1743, 0.6945, 0.1723, 0.6948, 0.9279, 0.6038, 0.9269, 0.6027, 0.9273, 0.5267, 0.9291, 0.5279, 0.6713, 0.1982, 0.6713, 0.1982, 0.6717, 0.1978, 0.6815, 0.1945, 0.6815, 0.1945, 0.6825, 0.1939, 0.6828, 0.1932, 0.6804, 0.1891, 0.6804, 0.1891, 0.6828, 0.1932, 0.6828, 0.1932, 0.6825, 0.1939, 0.6805, 0.1946, 0.6815, 0.1945, 0.6815, 0.1945, 0.6713, 0.1982, 0.6717, 0.1978, 0.6717, 0.1978, 0.6815, 0.1945, 0.6825, 0.1939, 0.6825, 0.1939, 0.6828, 0.1932, 0.6804, 0.1891, 0.6828, 0.1932, 0.6828, 0.1932, 0.6825, 0.1939, 0.6825, 0.1939, 0.6805, 0.1946, 0.6815, 0.1945, 0.6805, 0.1946, 0.6725, 0.2418, 0.673, 0.2413, 0.6725, 0.2418, 0.6828, 0.2381, 0.6837, 0.2375, 0.6828, 0.2381, 0.684, 0.2367, 0.6816, 0.2327, 0.6816, 0.2327, 0.684, 0.2367, 0.6837, 0.2375, 0.684, 0.2367, 0.6818, 0.2382, 0.6828, 0.2381, 0.6828, 0.2381, 0.6725, 0.2418, 0.673, 0.2413, 0.673, 0.2413, 0.6828, 0.2381, 0.6837, 0.2375, 0.6837, 0.2375, 0.684, 0.2367, 0.684, 0.2367, 0.6816, 0.2327, 0.684, 0.2367, 0.6837, 0.2375, 0.6837, 0.2375, 0.6818, 0.2382, 0.6818, 0.2382, 0.6828, 0.2381])
me_left_arm.materials.append(mat_material_005)
me_left_arm.materials.append(mat_none_005)
me_left_arm.update()
me_left_arm.normals_split_custom_set([tuple(v) for v in zip(*[iter([0.5604, -0.004861, -0.8282, 0.5604, -0.004861, -0.8282, 0.5604, -0.004861, -0.8282, 0.5604, -0.004861, -0.8282, -0.2285, 0.9603, -0.1602, -0.2285, 0.9603, -0.1602, -0.2285, 0.9603, -0.1602, -0.2285, 0.9603, -0.1602, -0.5604, 0.004861, 0.8282, -0.5604, 0.004861, 0.8282, -0.5604, 0.004861, 0.8282, -0.5604, 0.004861, 0.8282, -0.2285, 0.9603, -0.1602, -0.2285, 0.9603, -0.1602, -0.2285, 0.9603, -0.1602, -0.2285, 0.9603, -0.1602, 0.2285, -0.9603, 0.1602, 0.2285, -0.9603, 0.1602, 0.2285, -0.9603, 0.1602, 0.2285, -0.9603, 0.1602, 0.7961, 0.279, 0.537, 0.7961, 0.279, 0.537, 0.7961, 0.279, 0.537, 0.7961, 0.279, 0.537, 0.5604, -0.004861, -0.8282, 0.5604, -0.004861, -0.8282, 0.5604, -0.004861, -0.8282, 0.5604, -0.004861, -0.8282, -0.5604, 0.004861, 0.8282, -0.5604, 0.004861, 0.8282, -0.5604, 0.00486, 0.8282, -0.5604, 0.00486, 0.8282, 0.2285, -0.9603, 0.1602, 0.2285, -0.9603, 0.1602, 0.2285, -0.9603, 0.1602, 0.2285, -0.9603, 0.1602, -0.2285, 0.9603, -0.1602, -0.2285, 0.9603, -0.1602, -0.2285, 0.9603, -0.1602, -0.2285, 0.9603, -0.1602, -0.7961, -0.279, -0.537, -0.7961, -0.279, -0.537, -0.7961, -0.279, -0.537, -0.7961, -0.279, -0.537, 0.2285, -0.9603, 0.1602, 0.2285, -0.9603, 0.1602, 0.2285, -0.9603, 0.1602, 0.2285, -0.9603, 0.1602, 0.5604, -0.004861, -0.8282, 0.5604, -0.004861, -0.8282, 0.5604, -0.004861, -0.8282, 0.5604, -0.004861, -0.8282, -0.5604, 0.004861, 0.8282, -0.5604, 0.004861, 0.8282, -0.5604, 0.004861, 0.8282, -0.5604, 0.004861, 0.8282, 0.7961, 0.279, 0.537, 0.7961, 0.279, 0.537, 0.7961, 0.279, 0.537, 0.7961, 0.279, 0.537, 0.5604, -0.00486, -0.8282, 0.5604, -0.00486, -0.8282, 0.5604, -0.004861, -0.8282, 0.5604, -0.004861, -0.8282, 0.5604, -0.00486, -0.8282, 0.5604, -0.00486, -0.8282, 0.5604, -0.00486, -0.8282, 0.5604, -0.00486, -0.8282, -0.5604, 0.004861, 0.8282, -0.5604, 0.00486, 0.8282, -0.5604, 0.00486, 0.8282, -0.5604, 0.004861, 0.8282, 0.2285, -0.9603, 0.1602, 0.2285, -0.9603, 0.1602, 0.2285, -0.9603, 0.1602, 0.2285, -0.9603, 0.1602, -0.2285, 0.9603, -0.1602, -0.2285, 0.9603, -0.1602, -0.2285, 0.9603, -0.1602, -0.2285, 0.9603, -0.1602, -0.7961, -0.279, -0.537, -0.7961, -0.279, -0.537, -0.7961, -0.279, -0.537, -0.7961, -0.279, -0.537, -0.5604, 0.004861, 0.8282, -0.5604, 0.004861, 0.8282, -0.5604, 0.004861, 0.8282, -0.5604, 0.004861, 0.8282, 0.2285, -0.9603, 0.1602, 0.2285, -0.9603, 0.1602, 0.2285, -0.9603, 0.1602, 0.2285, -0.9603, 0.1602, -0.2285, 0.9603, -0.1602, -0.2285, 0.9603, -0.1602, -0.2285, 0.9603, -0.1602, -0.2285, 0.9603, -0.1602, -0.3673, 0.004814, -0.9301, -0.3673, 0.004814, -0.9301, -0.3673, 0.004814, -0.9301, -0.3673, 0.004814, -0.9301, -0.6946, -0.6665, 0.2708, -0.6946, -0.6665, 0.2708, -0.6946, -0.6665, 0.2708, -0.6946, -0.6665, 0.2708, 0.3673, -0.004814, 0.9301, 0.3673, -0.004814, 0.9301, 0.3673, -0.004814, 0.9301, 0.3673, -0.004814, 0.9301, -0.6186, 0.7455, 0.2481, -0.6186, 0.7455, 0.2481, -0.6186, 0.7455, 0.2481, -0.6186, 0.7455, 0.2481, 0.6186, -0.7455, -0.2481, 0.6186, -0.7455, -0.2481, 0.6186, -0.7455, -0.2481, 0.6186, -0.7455, -0.2481, -0.6186, 0.7455, 0.2481, -0.6186, 0.7455, 0.2481, -0.6186, 0.7455, 0.2481, -0.6186, 0.7455, 0.2481, -0.3673, 0.004814, -0.9301, -0.3673, 0.004814, -0.9301, -0.3673, 0.004814, -0.9301, -0.3673, 0.004814, -0.9301, 0.3673, -0.004814, 0.9301, 0.3673, -0.004814, 0.9301, 0.3673, -0.004814, 0.9301, 0.3673, -0.004814, 0.9301, 0.6186, -0.7455, -0.2481, 0.6186, -0.7455, -0.2481, 0.6186, -0.7455, -0.2481, 0.6186, -0.7455, -0.2481, -0.6186, 0.7455, 0.2481, -0.6186, 0.7455, 0.2481, -0.6186, 0.7455, 0.2481, -0.6186, 0.7455, 0.2481, 0.6946, 0.6665, -0.2708, 0.6946, 0.6665, -0.2708, 0.6946, 0.6665, -0.2708, 0.6946, 0.6665, -0.2708, 0.6186, -0.7455, -0.2481, 0.6186, -0.7455, -0.2481, 0.6186, -0.7455, -0.2481, 0.6186, -0.7455, -0.2481, -0.3673, 0.004814, -0.9301, -0.3673, 0.004814, -0.9301, -0.3673, 0.004814, -0.9301, -0.3673, 0.004814, -0.9301, 0.3673, -0.004814, 0.9301, 0.3673, -0.004814, 0.9301, 0.3673, -0.004814, 0.9301, 0.3673, -0.004814, 0.9301, -0.6186, 0.7455, 0.2481, -0.6186, 0.7455, 0.2481, -0.6186, 0.7455, 0.2481, -0.6186, 0.7455, 0.2481, -0.3673, 0.004814, -0.9301, -0.3673, 0.004814, -0.9301, -0.3673, 0.004815, -0.9301, -0.3673, 0.004815, -0.9301, -0.3673, 0.004814, -0.9301, -0.3673, 0.004813, -0.9301, -0.3673, 0.004813, -0.9301, -0.3673, 0.004814, -0.9301, 0.3673, -0.004814, 0.9301, 0.3673, -0.004815, 0.9301, 0.3673, -0.004815, 0.9301, 0.3673, -0.004814, 0.9301, 0.6186, -0.7455, -0.2481, 0.6186, -0.7455, -0.2481, 0.6186, -0.7455, -0.2481, 0.6186, -0.7455, -0.2481, -0.6186, 0.7455, 0.2481, -0.6186, 0.7455, 0.2481, -0.6186, 0.7455, 0.2481, -0.6186, 0.7455, 0.2481, -0.6946, -0.6665, 0.2708, -0.6946, -0.6665, 0.2708, -0.6946, -0.6665, 0.2708, -0.6946, -0.6665, 0.2708, 0.3673, -0.004814, 0.9301, 0.3673, -0.004814, 0.9301, 0.3673, -0.004814, 0.9301, 0.3673, -0.004814, 0.9301, 0.6186, -0.7455, -0.2481, 0.6186, -0.7455, -0.2481, 0.6186, -0.7455, -0.2481, 0.6186, -0.7455, -0.2481, -0.6186, 0.7455, 0.2481, -0.6186, 0.7455, 0.2481, -0.6186, 0.7455, 0.2481, -0.6186, 0.7455, 0.2481, 0.6946, 0.6665, -0.2708, 0.6946, 0.6665, -0.2708, 0.6946, 0.6665, -0.2708, 0.6946, 0.6665, -0.2708, -0.3673, 0.004813, -0.9301, -0.3673, 0.004813, -0.9301, -0.3673, 0.004812, -0.9301, -0.3673, 0.004812, -0.9301, 0.3673, -0.004815, 0.9301, 0.3673, -0.004815, 0.9301, 0.3673, -0.004815, 0.9301, 0.3673, -0.004815, 0.9301, 0.6186, -0.7455, -0.2481, 0.6186, -0.7455, -0.2481, 0.6186, -0.7455, -0.2481, 0.6186, -0.7455, -0.2481, -0.5604, 0.00486, 0.8282, -0.5604, 0.00486, 0.8282, -0.5604, 0.00486, 0.8282, -0.5604, 0.00486, 0.8282, 0.2285, -0.9603, 0.1602, 0.2285, -0.9603, 0.1602, 0.2285, -0.9603, 0.1602, 0.2285, -0.9603, 0.1602, 0.5604, -0.004861, -0.8282, 0.5604, -0.004861, -0.8282, 0.5604, -0.004861, -0.8282, 0.5604, -0.004861, -0.8282, -0.5604, 0.004861, 0.8282, -0.5604, 0.00486, 0.8282, -0.5604, 0.00486, 0.8282, -0.5604, 0.004861, 0.8282, 0.2285, -0.9603, 0.1602, 0.2285, -0.9603, 0.1602, 0.2285, -0.9603, 0.1602, 0.2285, -0.9603, 0.1602, -0.2285, 0.9603, -0.1602, -0.2285, 0.9603, -0.1602, -0.2285, 0.9603, -0.1602, -0.2285, 0.9603, -0.1602, -0.2285, 0.9603, -0.1602, -0.2285, 0.9603, -0.1602, -0.2285, 0.9603, -0.1602, -0.2285, 0.9603, -0.1602, 0.5604, -0.004861, -0.8282, 0.5604, -0.004861, -0.8282, 0.5604, -0.004861, -0.8282, 0.5604, -0.004861, -0.8282, -0.5604, 0.004861, 0.8282, -0.5604, 0.004861, 0.8282, -0.5604, 0.00486, 0.8282, -0.5604, 0.00486, 0.8282, 0.7961, 0.279, 0.537, 0.7961, 0.279, 0.537, 0.7961, 0.279, 0.537, 0.7961, 0.279, 0.537, 0.2285, -0.9603, 0.1602, 0.2285, -0.9603, 0.1602, 0.2285, -0.9603, 0.1602, 0.2285, -0.9603, 0.1602, -0.2285, 0.9603, -0.1602, -0.2285, 0.9603, -0.1602, -0.2285, 0.9603, -0.1602, -0.2285, 0.9603, -0.1602, 0.5604, -0.004861, -0.8282, 0.5604, -0.004861, -0.8282, 0.5604, -0.004861, -0.8282, 0.5604, -0.004861, -0.8282, 0.2285, -0.9603, 0.1602, 0.2285, -0.9603, 0.1602, 0.2285, -0.9603, 0.1602, 0.2285, -0.9603, 0.1602, 0.2285, -0.9603, 0.1602, 0.2285, -0.9603, 0.1602, 0.2285, -0.9603, 0.1602, 0.2285, -0.9603, 0.1602, 0.5604, -0.004861, -0.8282, 0.5604, -0.004861, -0.8282, 0.5604, -0.00486, -0.8282, 0.5604, -0.00486, -0.8282, -0.5604, 0.00486, 0.8282, -0.5604, 0.00486, 0.8282, -0.5604, 0.00486, 0.8282, -0.5604, 0.00486, 0.8282, -0.2285, 0.9603, -0.1602, -0.2285, 0.9603, -0.1602, -0.2285, 0.9603, -0.1602, -0.2285, 0.9603, -0.1602, -0.7961, -0.279, -0.537, -0.7961, -0.279, -0.537, -0.7961, -0.279, -0.537, -0.7961, -0.279, -0.537, -0.5604, 0.00486, 0.8282, -0.5604, 0.00486, 0.8282, -0.5604, 0.004861, 0.8282, -0.5604, 0.004861, 0.8282, -0.2285, 0.9603, -0.1602, -0.2285, 0.9603, -0.1602, -0.2285, 0.9603, -0.1602, -0.2285, 0.9603, -0.1602, 0.5604, -0.00486, -0.8282, 0.5604, -0.00486, -0.8282, 0.5604, -0.00486, -0.8282, 0.5604, -0.00486, -0.8282, -0.6186, 0.7455, 0.2481, -0.6186, 0.7455, 0.2481, -0.6186, 0.7455, 0.2481, -0.6186, 0.7455, 0.2481, 0.6186, -0.7455, -0.2481, 0.6186, -0.7455, -0.2481, 0.6186, -0.7455, -0.2481, 0.6186, -0.7455, -0.2481, -0.3673, 0.004814, -0.9301, -0.3673, 0.004813, -0.9301, -0.3673, 0.004813, -0.9301, -0.3673, 0.004814, -0.9301, 0.3673, -0.004813, 0.9301, 0.3673, -0.004817, 0.9301, 0.3673, -0.004817, 0.9301, 0.3673, -0.004813, 0.9301, 0.6186, -0.7455, -0.2481, 0.6186, -0.7455, -0.2481, 0.6186, -0.7455, -0.2481, 0.6186, -0.7455, -0.2481, -0.6186, 0.7455, 0.2481, -0.6186, 0.7455, 0.2481, -0.6186, 0.7455, 0.2481, -0.6186, 0.7455, 0.2481, -0.6186, 0.7455, 0.2481, -0.6186, 0.7455, 0.2481, -0.6186, 0.7455, 0.2481, -0.6186, 0.7455, 0.2481, -0.3673, 0.004813, -0.9301, -0.3673, 0.004814, -0.9301, -0.3673, 0.004814, -0.9301, -0.3673, 0.004813, -0.9301, 0.3673, -0.004813, 0.9301, 0.3673, -0.004813, 0.9301, 0.3673, -0.004814, 0.9301, 0.3673, -0.004814, 0.9301, -0.6186, 0.7455, 0.2481, -0.6186, 0.7455, 0.2481, -0.6186, 0.7455, 0.2481, -0.6186, 0.7455, 0.2481, 0.6186, -0.7455, -0.2481, 0.6186, -0.7455, -0.2481, 0.6186, -0.7455, -0.2481, 0.6186, -0.7455, -0.2481, -0.3673, 0.004818, -0.9301, -0.3673, 0.004813, -0.9301, -0.3673, 0.004813, -0.9301, -0.3673, 0.004818, -0.9301, 0.3673, -0.00481, 0.9301, 0.3673, -0.004814, 0.9301, 0.3673, -0.004814, 0.9301, 0.3673, -0.00481, 0.9301, 0.6186, -0.7455, -0.2481, 0.6186, -0.7455, -0.2481, 0.6186, -0.7455, -0.2481, 0.6186, -0.7455, -0.2481, -0.6946, -0.6665, 0.2708, -0.6946, -0.6665, 0.2708, -0.6946, -0.6665, 0.2708, -0.6946, -0.6665, 0.2708, -0.6186, 0.7455, 0.2481, -0.6186, 0.7455, 0.2481, -0.6186, 0.7455, 0.2481, -0.6186, 0.7455, 0.2481, -0.3673, 0.004818, -0.9301, -0.3673, 0.004818, -0.9301, -0.3672, 0.004823, -0.9301, -0.3672, 0.004823, -0.9301, 0.3673, -0.00481, 0.9301, 0.3673, -0.00481, 0.9301, 0.3673, -0.004806, 0.9301, 0.3673, -0.004806, 0.9301, 0.6946, 0.6665, -0.2708, 0.6946, 0.6665, -0.2708, 0.6946, 0.6665, -0.2708, 0.6946, 0.6665, -0.2708, -0.3673, 0.004813, -0.9301, -0.3673, 0.004813, -0.9301, -0.3673, 0.004812, -0.9301, -0.3673, 0.004812, -0.9301, 0.3673, -0.004817, 0.9301, 0.3673, -0.004817, 0.9301, 0.3672, -0.00482, 0.9301, 0.3672, -0.00482, 0.9301, 0.6186, -0.7455, -0.2481, 0.6186, -0.7455, -0.2481, 0.6186, -0.7455, -0.2481, 0.6186, -0.7455, -0.2481, -0.5607, 0.004731, 0.828, -0.5592, 0.005254, 0.829, -0.5592, 0.005254, 0.829, -0.5607, 0.004731, 0.828, 0.2296, -0.9599, 0.161, 0.2307, -0.9595, 0.1617, 0.2307, -0.9595, 0.1617, 0.2296, -0.9599, 0.161, 0.56, -0.00499, -0.8285, 0.5615, -0.004467, -0.8275, 0.5615, -0.004467, -0.8275, 0.56, -0.00499, -0.8285, 0.2281, -0.9604, 0.16, 0.2296, -0.9599, 0.161, 0.2296, -0.9599, 0.161, 0.2281, -0.9604, 0.16, -0.2288, 0.9602, -0.1605, -0.2273, 0.9607, -0.1594, -0.2273, 0.9607, -0.1594, -0.2288, 0.9602, -0.1605, -0.7961, -0.279, -0.537, -0.7961, -0.279, -0.537, -0.7961, -0.279, -0.537, -0.7961, -0.279, -0.537, -0.5607, 0.004731, 0.828, -0.5611, 0.004601, 0.8277, -0.5611, 0.004601, 0.8277, -0.5607, 0.004731, 0.828, 0.56, -0.00499, -0.8285, 0.5596, -0.00512, -0.8287, 0.5596, -0.00512, -0.8287, 0.56, -0.00499, -0.8285, -0.2292, 0.96, -0.1607, -0.2292, 0.96, -0.1607, -0.2288, 0.9602, -0.1605, -0.2288, 0.9602, -0.1605, 0.2277, -0.9605, 0.1597, 0.2277, -0.9605, 0.1597, 0.2281, -0.9604, 0.16, 0.2281, -0.9604, 0.16, 0.7961, 0.279, 0.537, 0.7961, 0.279, 0.537, 0.7961, 0.279, 0.537, 0.7961, 0.279, 0.537, -0.2273, 0.9607, -0.1594, -0.2262, 0.9611, -0.1587, -0.2262, 0.9611, -0.1587, -0.2273, 0.9607, -0.1594, -0.5592, 0.005254, 0.829, -0.5581, 0.005648, 0.8298, -0.5581, 0.005648, 0.8298, -0.5592, 0.005254, 0.829, 0.5615, -0.004467, -0.8275, 0.5626, -0.004073, -0.8267, 0.5626, -0.004073, -0.8267, 0.5615, -0.004467, -0.8275, -0.7961, -0.279, -0.537, -0.7961, -0.279, -0.537, -0.7961, -0.279, -0.537, -0.7961, -0.279, -0.537, -0.5464, 0.009736, 0.8375, -0.5464, 0.009736, 0.8375, -0.5464, 0.009736, 0.8375, -0.5464, 0.009736, 0.8375, -0.563, 0.003945, 0.8265, -0.563, 0.003945, 0.8265, -0.563, 0.003945, 0.8265, -0.563, 0.003945, 0.8265, 0.5577, -0.005776, -0.83, 0.5577, -0.005776, -0.83, 0.5577, -0.005776, -0.83, 0.5577, -0.005776, -0.83, -0.2311, 0.9594, -0.162, -0.2311, 0.9594, -0.162, -0.2311, 0.9594, -0.162, -0.2311, 0.9594, -0.162, 0.2258, -0.9612, 0.1584, 0.2258, -0.9612, 0.1584, 0.2258, -0.9612, 0.1584, 0.2258, -0.9612, 0.1584, 0.7961, 0.279, 0.537, 0.7961, 0.279, 0.537, 0.7961, 0.279, 0.537, 0.7961, 0.279, 0.537, 0.5742, 1.637e-05, -0.8187, 0.5742, 1.637e-05, -0.8187, 0.5742, 1.637e-05, -0.8187, 0.5742, 1.637e-05, -0.8187, -0.2145, 0.965, -0.1508, -0.2145, 0.965, -0.1508, -0.2145, 0.965, -0.1508, -0.2145, 0.965, -0.1508, 0.2423, -0.9553, 0.1696, 0.2423, -0.9553, 0.1696, 0.2423, -0.9553, 0.1696, 0.2423, -0.9553, 0.1696, 0.3608, 0.002737, 0.9326, 0.3609, 0.002571, 0.9326, 0.3609, 0.002571, 0.9326, 0.3608, 0.002739, 0.9326, 0.6872, 0.6694, -0.2821, 0.6872, 0.6694, -0.2821, 0.6872, 0.6694, -0.2821, 0.6872, 0.6694, -0.2821, -0.3605, 0.000434, -0.9328, -0.3601, 0.003814, -0.9329, -0.3601, 0.003814, -0.9329, -0.3605, 0.0004741, -0.9328, 0.6171, -0.7453, -0.2522, 0.6172, -0.7452, -0.2523, 0.6172, -0.7452, -0.2523, 0.6171, -0.7453, -0.2522, -0.6171, 0.7458, 0.2511, -0.6171, 0.7461, 0.2501, -0.6171, 0.7461, 0.2501, -0.6171, 0.7458, 0.2511, 0.611, -0.7523, -0.2464, 0.6103, -0.7526, -0.2472, 0.6103, -0.7526, -0.2472, 0.6176, -0.7454, -0.2508, 0.3608, 0.002739, 0.9326, 0.3608, 0.002904, 0.9326, 0.3608, 0.002904, 0.9326, 0.3608, 0.002737, 0.9326, -0.3605, 0.0004741, -0.9328, -0.3601, -0.002048, -0.9329, -0.3601, -0.002038, -0.9329, -0.3605, 0.000434, -0.9328, -0.6182, 0.7443, 0.2527, -0.6182, 0.7443, 0.2527, -0.6171, 0.7458, 0.2511, -0.6171, 0.7458, 0.2511, 0.611, -0.7523, -0.2464, 0.6176, -0.7454, -0.2508, 0.6171, -0.7453, -0.2522, 0.6171, -0.7453, -0.2522, -0.6872, -0.6694, 0.2821, -0.6872, -0.6694, 0.2821, -0.6872, -0.6694, 0.2821, -0.6872, -0.6694, 0.2821, -0.6182, 0.7443, 0.2527, -0.6193, 0.7432, 0.2532, -0.6193, 0.7432, 0.2532, -0.6182, 0.7443, 0.2527, 0.3248, -0.03749, 0.945, 0.3248, -0.03749, 0.945, 0.3248, -0.03749, 0.945, 0.3248, -0.03749, 0.945, -0.3601, -0.002048, -0.9329, -0.3594, -0.00118, -0.9332, -0.3594, -0.00118, -0.9332, -0.3601, -0.002038, -0.9329, 0.563, -0.7946, -0.2273, 0.563, -0.7946, -0.2273, 0.563, -0.7946, -0.2273, 0.563, -0.7946, -0.2273, 0.3583, 0.0002974, 0.9336, 0.3559, -0.002296, 0.9345, 0.3559, -0.002296, 0.9345, 0.3584, 0.000331, 0.9336, 0.3583, 0.0002974, 0.9336, 0.3584, 0.000331, 0.9336, 0.3608, 0.002904, 0.9326, 0.3608, 0.002904, 0.9326, -0.3608, -0.002904, -0.9326, -0.3608, -0.002904, -0.9326, -0.3608, -0.002904, -0.9326, -0.3608, -0.002904, -0.9326, -0.6171, 0.7454, 0.2521, -0.6171, 0.7454, 0.2521, -0.6171, 0.7454, 0.2521, -0.6171, 0.7454, 0.2521, 0.6171, -0.7454, -0.2521, 0.6241, -0.7386, -0.2549, 0.6207, -0.7418, -0.2538, 0.6171, -0.7454, -0.2521, 0.6872, 0.6694, -0.2821, 0.6872, 0.6694, -0.2821, 0.6872, 0.6694, -0.2821, 0.6872, 0.6694, -0.2821, -0.2512, 0.105, -0.9622, -0.2512, 0.105, -0.9622, -0.2512, 0.105, -0.9622, -0.2512, 0.105, -0.9622, -0.5951, 0.7667, 0.2408, -0.5951, 0.7667, 0.2408, -0.5951, 0.7667, 0.2408, -0.5951, 0.7667, 0.2408, 0.6241, -0.7386, -0.2549, 0.6242, -0.7384, -0.2553, 0.6242, -0.7384, -0.2553, 0.6207, -0.7418, -0.2538, -0.6872, -0.6694, 0.2821, -0.6872, -0.6694, 0.2821, -0.6872, -0.6694, 0.2821, -0.6872, -0.6694, 0.2821, 0.1204, -0.2172, 0.9687, 0.1204, -0.2172, 0.9687, 0.1204, -0.2172, 0.9687, 0.1204, -0.2172, 0.9687, -0.3457, 0.01213, -0.9383, -0.3457, 0.01213, -0.9383, -0.3457, 0.01213, -0.9383, -0.3457, 0.01213, -0.9383, -0.6354, 0.7271, 0.2601, -0.6354, 0.7271, 0.2601, -0.6354, 0.7271, 0.2601, -0.6354, 0.7271, 0.2601, -0.2285, 0.9603, -0.1602, -0.2285, 0.9603, -0.1602, -0.2285, 0.9603, -0.1602, -0.2285, 0.9603, -0.1602, -0.5604, 0.00486, 0.8282, -0.5604, 0.00486, 0.8282, -0.5604, 0.004861, 0.8282, -0.5604, 0.004861, 0.8282, -0.2285, 0.9603, -0.1602, -0.2285, 0.9603, -0.1602, -0.2285, 0.9603, -0.1602, -0.2285, 0.9603, -0.1602, 0.2285, -0.9603, 0.1602, 0.2285, -0.9603, 0.1602, 0.2285, -0.9603, 0.1602, 0.2285, -0.9603, 0.1602, -0.5604, 0.00486, 0.8282, -0.5604, 0.004861, 0.8282, -0.5604, 0.004861, 0.8282, -0.5604, 0.00486, 0.8282, 0.5604, -0.004861, -0.8282, 0.5604, -0.004861, -0.8282, 0.5604, -0.004861, -0.8282, 0.5604, -0.004861, -0.8282, -0.7961, -0.279, -0.537, -0.7961, -0.279, -0.537, -0.7961, -0.279, -0.537, -0.7961, -0.279, -0.537, -0.2484, 0.953, -0.1736, -0.2484, 0.953, -0.1736, -0.2484, 0.953, -0.1736, -0.2484, 0.953, -0.1736, -0.5801, -0.002138, 0.8145, -0.5801, -0.002138, 0.8145, -0.5801, -0.002138, 0.8145, -0.5801, -0.002138, 0.8145, -0.2285, 0.9603, -0.1602, -0.2285, 0.9603, -0.1602, -0.2285, 0.9603, -0.1602, -0.2285, 0.9603, -0.1602, -0.2025, 0.9688, -0.1427, -0.2025, 0.9688, -0.1427, -0.2025, 0.9688, -0.1427, -0.2025, 0.9688, -0.1427, -0.5604, 0.004861, 0.8282, -0.5604, 0.004861, 0.8282, -0.5604, 0.004861, 0.8282, -0.5604, 0.004861, 0.8282, 0.5604, -0.004861, -0.8282, 0.5604, -0.004861, -0.8282, 0.5604, -0.004861, -0.8282, 0.5604, -0.004861, -0.8282, 0.2285, -0.9603, 0.1602, 0.2285, -0.9603, 0.1602, 0.2285, -0.9603, 0.1602, 0.2285, -0.9603, 0.1602, 0.7961, 0.279, 0.537, 0.7961, 0.279, 0.537, 0.7961, 0.279, 0.537, 0.7961, 0.279, 0.537, 0.5859, 0.004199, -0.8104, 0.5859, 0.004199, -0.8104, 0.5859, 0.004199, -0.8104, 0.5859, 0.004199, -0.8104, 0.2542, -0.9507, 0.1776, 0.2542, -0.9507, 0.1776, 0.2542, -0.9507, 0.1776, 0.2542, -0.9507, 0.1776, -0.5342, 0.01391, 0.8452, -0.5342, 0.01391, 0.8452, -0.5342, 0.01391, 0.8452, -0.5342, 0.01391, 0.8452, 0.5545, -0.8016, -0.2236, 0.5545, -0.8016, -0.2236, 0.5545, -0.8016, -0.2236, 0.5545, -0.8016, -0.2236, -0.6172, 0.7454, 0.2518, -0.6172, 0.7454, 0.2518, -0.6172, 0.7454, 0.2518, -0.6172, 0.7454, 0.2518, 0.3614, 0.002203, 0.9324, 0.3614, 0.002203, 0.9324, 0.3614, 0.002203, 0.9324, 0.3614, 0.002203, 0.9324, -0.3614, -0.002202, -0.9324, -0.3614, -0.002202, -0.9324, -0.3614, -0.002203, -0.9324, -0.3614, -0.002203, -0.9324, -0.6172, 0.7454, 0.2518, -0.6172, 0.7454, 0.2518, -0.6172, 0.7454, 0.2518, -0.6172, 0.7454, 0.2518, 0.6172, -0.7454, -0.2518, 0.6172, -0.7454, -0.2518, 0.6172, -0.7454, -0.2518, 0.6172, -0.7454, -0.2518, 0.6172, -0.7454, -0.2518, 0.6172, -0.7454, -0.2518, 0.6172, -0.7454, -0.2518, 0.6172, -0.7454, -0.2518, 0.3614, 0.002203, 0.9324, 0.3614, 0.002203, 0.9324, 0.3614, 0.002203, 0.9324, 0.3614, 0.002203, 0.9324, -0.3614, -0.002202, -0.9324, -0.3614, -0.002202, -0.9324, -0.3614, -0.002202, -0.9324, -0.3614, -0.002202, -0.9324, 0.6172, -0.7454, -0.2518, 0.6172, -0.7454, -0.2518, 0.6172, -0.7454, -0.2518, 0.6172, -0.7454, -0.2518, -0.6172, 0.7454, 0.2518, -0.6172, 0.7454, 0.2518, -0.6172, 0.7454, 0.2518, -0.6172, 0.7454, 0.2518, 0.3614, 0.002202, 0.9324, 0.3614, 0.002202, 0.9324, 0.3614, 0.002203, 0.9324, 0.3614, 0.002203, 0.9324, -0.3614, -0.002203, -0.9324, -0.3614, -0.002203, -0.9324, -0.3614, -0.002202, -0.9324, -0.3614, -0.002202, -0.9324, -0.542, 0.8115, 0.2184, -0.542, 0.8115, 0.2184, -0.542, 0.8115, 0.2184, -0.542, 0.8115, 0.2184, 0.6879, 0.6691, -0.2811, 0.6879, 0.6691, -0.2811, 0.6879, 0.6691, -0.2811, 0.6879, 0.6691, -0.2811, 0.6435, -0.7189, -0.263, 0.6435, -0.7189, -0.263, 0.6435, -0.7189, -0.263, 0.6435, -0.7189, -0.263, 0.3366, -0.0221, 0.9414, 0.3366, -0.0221, 0.9414, 0.3366, -0.0221, 0.9414, 0.3366, -0.0221, 0.9414, -0.05285, 0.2718, -0.9609, -0.05285, 0.2718, -0.9609, -0.05285, 0.2718, -0.9609, -0.05285, 0.2718, -0.9609, -0.6879, -0.6691, 0.2811, -0.6879, -0.6691, 0.2811, -0.6879, -0.6691, 0.2811, -0.6879, -0.6691, 0.2811, 0.09162, -0.241, 0.9662, 0.09162, -0.241, 0.9662, 0.09162, -0.241, 0.9662, 0.09162, -0.241, 0.9662, -0.3427, 0.01622, -0.9393, -0.3427, 0.01622, -0.9393, -0.3427, 0.01622, -0.9393, -0.3427, 0.01622, -0.9393, -0.6386, 0.7239, 0.261, -0.6386, 0.7239, 0.261, -0.6386, 0.7239, 0.261, -0.6386, 0.7239, 0.261, 0.3828, 0.9238, -7.552e-07, 0.3828, 0.9238, 0.0, 0.9238, 0.3829, -6.177e-07, 0.2973, 0.9548, 0.0, 0.2973, 0.9548, 0.0, 0.7647, 0.6443, 0.0, 0.8779, -0.4789, 0.0, 0.9891, -0.147, 2.094e-05, 0.9894, -0.1453, -1.906e-05, 0.9263, 0.3767, 0.0, 0.9263, 0.3767, 0.0, 0.7647, 0.6443, 0.0, 0.04545, 0.999, 0.0, 0.2973, 0.9548, 0.0, 0.2973, 0.9548, 0.0, 0.3828, 0.9238, -7.552e-07, 0.9238, 0.3829, -6.177e-07, 0.9238, 0.3829, -1.373e-06, 0.2973, 0.9548, 0.0, 0.7647, 0.6443, 0.0, 0.7647, 0.6443, 0.0, 0.8779, -0.4789, 0.0, 0.9894, -0.1453, -1.906e-05, 0.8779, -0.4789, 0.0, 0.9263, 0.3767, 0.0, 0.7647, 0.6443, 0.0, 0.7647, 0.6443, 0.0, 0.04545, 0.999, 0.0, 0.2973, 0.9548, 0.0, 0.04545, 0.999, 0.0, -0.3827, -0.9239, -1.81e-05, -0.9238, -0.3829, 1.809e-05, -0.3827, -0.9239, 1.86e-05, -0.2998, -0.954, 0.0, -0.764, -0.6452, 0.0, -0.2998, -0.954, 0.0, -0.8795, 0.476, 0.0, -0.9871, 0.1599, -1.426e-07, -0.9871, 0.16, -1.662e-07, -0.9253, -0.3794, 0.0, -0.764, -0.6452, 0.0, -0.9253, -0.3794, 0.0, -0.05178, -0.9987, 0.0, -0.2998, -0.954, 0.0, -0.2998, -0.954, 0.0, -0.3827, -0.9239, -1.81e-05, -0.9238, -0.3829, -1.859e-05, -0.9238, -0.3829, 1.809e-05, -0.2998, -0.954, 0.0, -0.764, -0.6452, 0.0, -0.764, -0.6452, 0.0, -0.8795, 0.476, 0.0, -0.8795, 0.476, 0.0, -0.9871, 0.1599, -1.426e-07, -0.9253, -0.3794, 0.0, -0.764, -0.6452, 0.0, -0.764, -0.6452, 0.0, -0.05178, -0.9987, 0.0, -0.05178, -0.9987, 0.0, -0.2998, -0.954, 0.0])] * 3)])

# ---- objects
ob_left_arm = bpy.data.objects.new('left_arm', me_left_arm)

# ---- transforms, parenting, visibility, modifiers, constraints
ob_left_arm.location = (0.0, 0.0, 0.0)
ob_left_arm.rotation_euler = (1.571, -0.0, 0.0)
ob_left_arm.scale = (0.1, 0.1, 0.1)

# ---- collection membership
scene.collection.objects.link(ob_left_arm)

# ---- scene / render settings (as saved in the file)
scene.frame_start = 1; scene.frame_end = 250; scene.frame_set(1)
scene.render.engine = 'BLENDER_EEVEE_NEXT'
bpy.context.view_layer.update()

# ---- added for rendering (the .blend has no active camera and no usable light): camera, sun
cam_auto = bpy.data.cameras.new('AutoCamera')
cam_auto.lens = 50.0
cam_auto.sensor_width = 36.0
cam_auto.clip_end = 17399.7
ob_auto_camera = bpy.data.objects.new('AutoCamera', cam_auto)
scene.collection.objects.link(ob_auto_camera)
ob_auto_camera.location = (821.868, -1078.14, 496.204)
ob_auto_camera.rotation_euler = (1.09748, -7.21219e-08, 0.694738)
scene.camera = ob_auto_camera
light_auto_sun = bpy.data.lights.new('AutoSun', 'SUN')
light_auto_sun.energy = 3.0
light_auto_sun.angle = 0.0523599
ob_auto_sun = bpy.data.objects.new('AutoSun', light_auto_sun)
scene.collection.objects.link(ob_auto_sun)
ob_auto_sun.rotation_euler = (0.872665, 0.174533, 0.523599)
bpy.context.view_layer.update()
